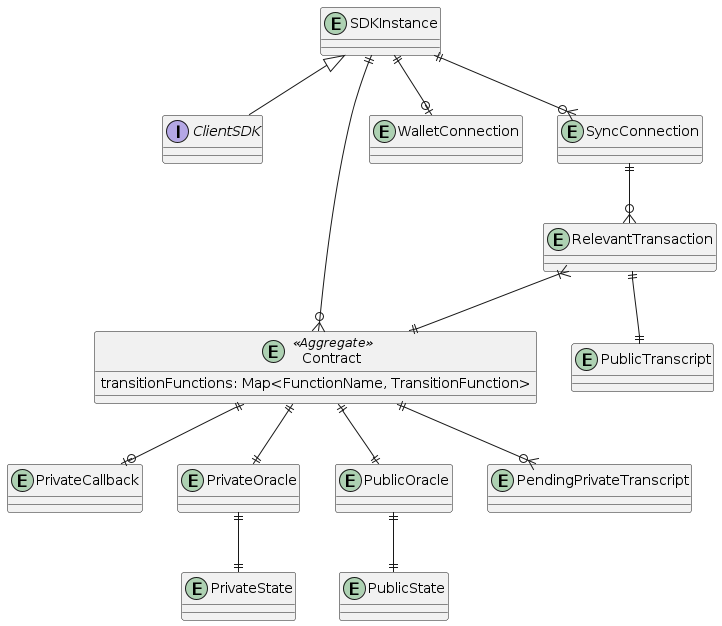

The diagram above was rendered by PlantUML. Its source (embedded in the PNG):
@startuml
interface ClientSDK
entity SDKInstance {}
entity Contract <<Aggregate>> {
  transitionFunctions: Map<FunctionName, TransitionFunction>
}
entity WalletConnection {}
entity SyncConnection {}
entity RelevantTransaction {}
entity PublicTranscript {}
entity PrivateCallback {}
entity PrivateOracle {}
entity PrivateState {}
entity PublicOracle {}
entity PublicState {}
entity PendingPrivateTranscript {}

SDKInstance <|-- ClientSDK
SDKInstance ||--o| WalletConnection
SDKInstance ||--o{ SyncConnection
SDKInstance ||--o{ Contract
Contract ||--|| PrivateOracle
Contract ||--|| PublicOracle
PrivateOracle ||--|| PrivateState
PublicOracle ||--|| PublicState
Contract ||--o{ PendingPrivateTranscript
Contract ||--o| PrivateCallback

RelevantTransaction }|--|| Contract
SyncConnection ||--o{ RelevantTransaction

RelevantTransaction ||--|| PublicTranscript

@enduml